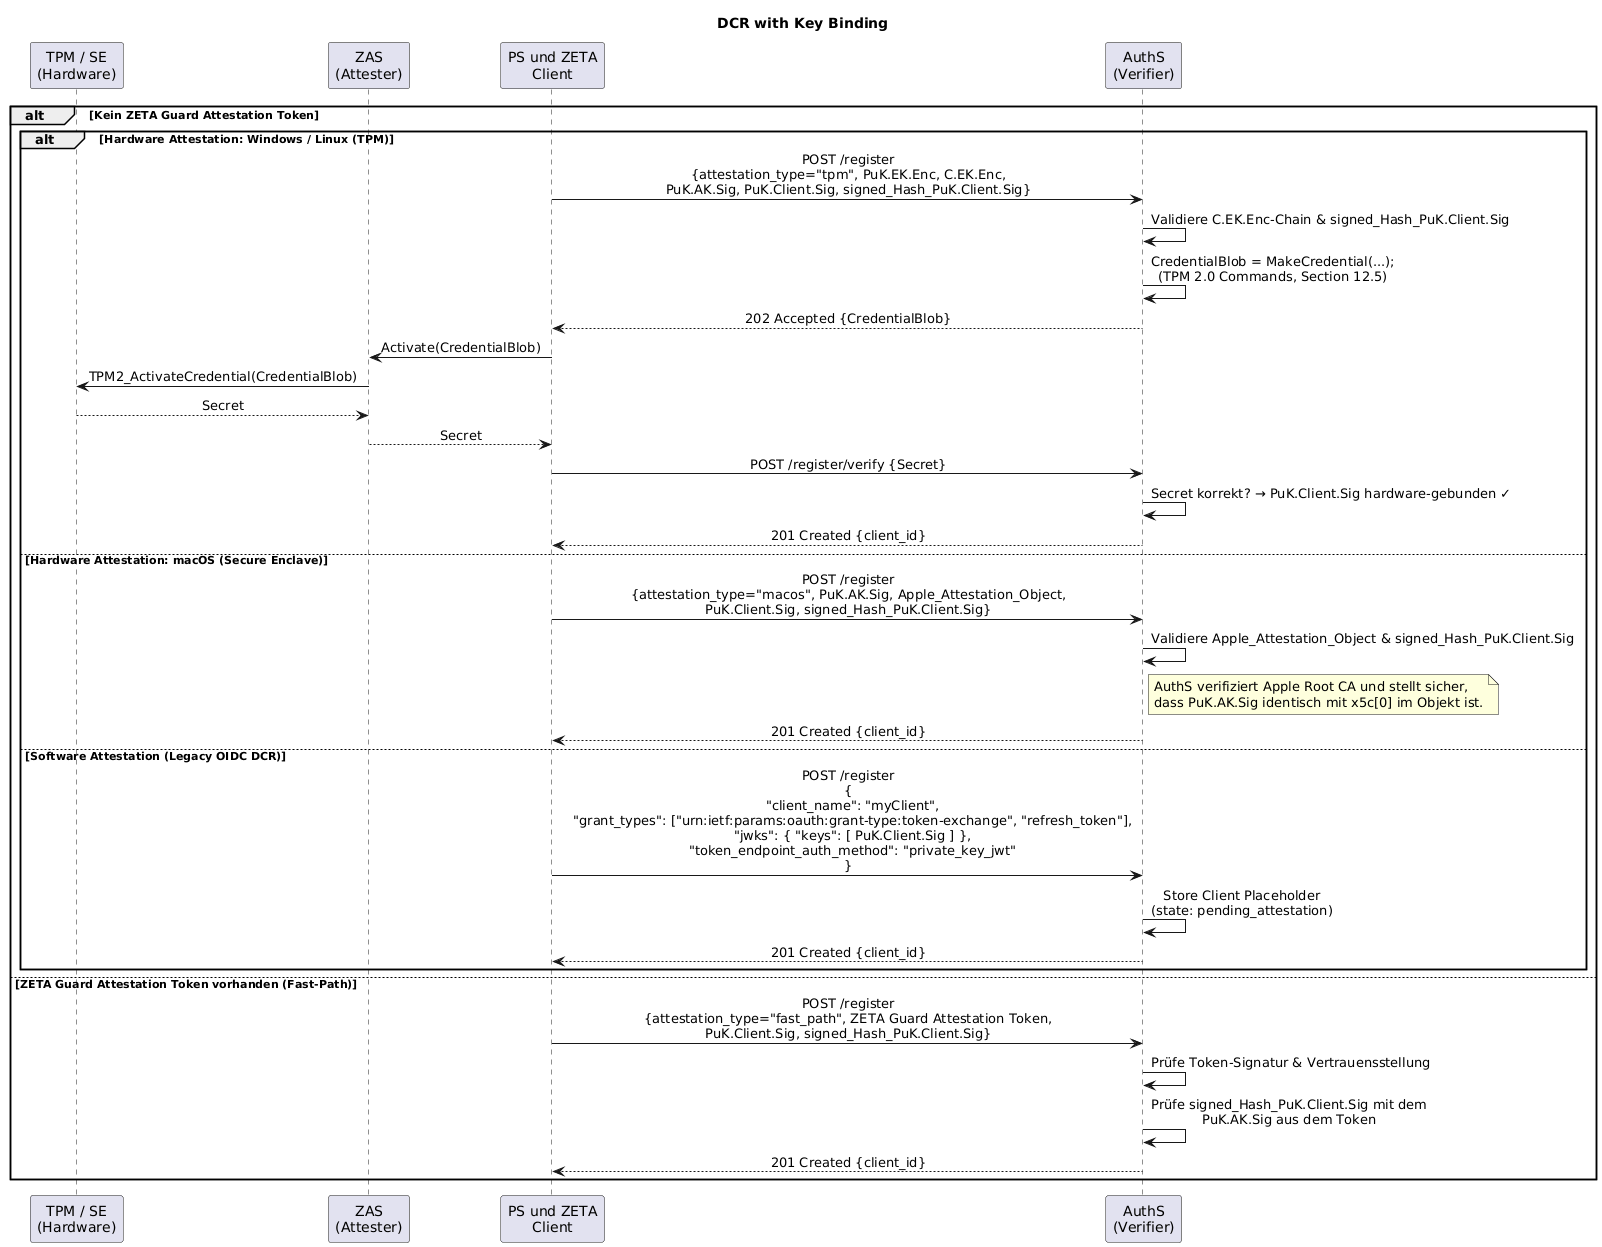

The diagram above was rendered by PlantUML. Its source (embedded in the PNG):
@startuml "dcr-with-key-binding"
skinparam sequenceMessageAlign center
title DCR with Key Binding

participant "TPM / SE\n(Hardware)" as TPM
participant "ZAS\n(Attester)" as ZAS
participant "PS und ZETA\nClient" as Client
participant "AuthS\n(Verifier)" as AuthS

alt Kein ZETA Guard Attestation Token
    alt Hardware Attestation: Windows / Linux (TPM)
        Client -> AuthS: POST /register\n{attestation_type="tpm", PuK.EK.Enc, C.EK.Enc,\nPuK.AK.Sig, PuK.Client.Sig, signed_Hash_PuK.Client.Sig}
        AuthS -> AuthS: Validiere C.EK.Enc-Chain & signed_Hash_PuK.Client.Sig
        AuthS -> AuthS: CredentialBlob = MakeCredential(...);\n(TPM 2.0 Commands, Section 12.5)
        AuthS --> Client: 202 Accepted {CredentialBlob}

        Client -> ZAS: Activate(CredentialBlob)
        ZAS -> TPM: TPM2_ActivateCredential(CredentialBlob)
        TPM --> ZAS: Secret
        ZAS --> Client: Secret

        Client -> AuthS: POST /register/verify {Secret}
        AuthS -> AuthS: Secret korrekt? → PuK.Client.Sig hardware-gebunden ✓
        AuthS --> Client: 201 Created {client_id}

    else Hardware Attestation: macOS (Secure Enclave)
        Client -> AuthS: POST /register\n{attestation_type="macos", PuK.AK.Sig, Apple_Attestation_Object,\nPuK.Client.Sig, signed_Hash_PuK.Client.Sig}
        AuthS -> AuthS: Validiere Apple_Attestation_Object & signed_Hash_PuK.Client.Sig
        note right of AuthS: AuthS verifiziert Apple Root CA und stellt sicher,\ndass PuK.AK.Sig identisch mit x5c[0] im Objekt ist.
        AuthS --> Client: 201 Created {client_id}

    else Software Attestation (Legacy OIDC DCR)
        Client -> AuthS: POST /register\n{\n  "client_name": "myClient",\n  "grant_types": ["urn:ietf:params:oauth:grant-type:token-exchange", "refresh_token"],\n  "jwks": { "keys": [ PuK.Client.Sig ] },\n  "token_endpoint_auth_method": "private_key_jwt"\n}
        AuthS -> AuthS: Store Client Placeholder\n(state: pending_attestation)
        AuthS --> Client: 201 Created {client_id}
    end

else ZETA Guard Attestation Token vorhanden (Fast-Path)
    Client -> AuthS: POST /register\n{attestation_type="fast_path", ZETA Guard Attestation Token,\nPuK.Client.Sig, signed_Hash_PuK.Client.Sig}
    AuthS -> AuthS: Prüfe Token-Signatur & Vertrauensstellung
    AuthS -> AuthS: Prüfe signed_Hash_PuK.Client.Sig mit dem\nPuK.AK.Sig aus dem Token
    AuthS --> Client: 201 Created {client_id}
end

@enduml